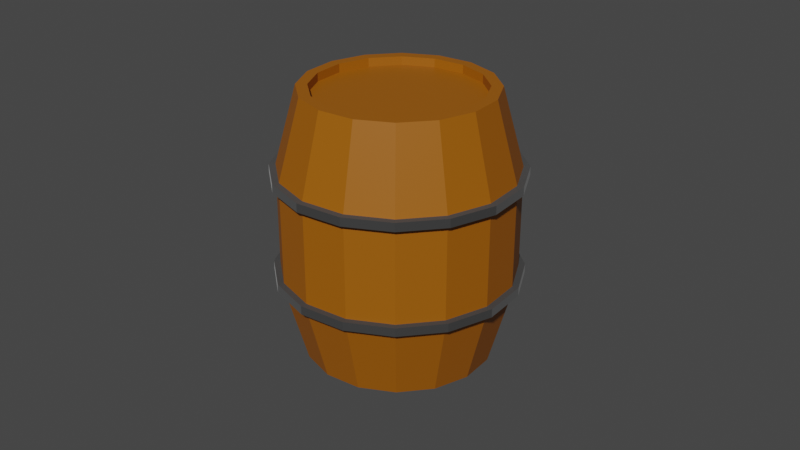 # Source: Barrel.blend  (saved by Blender 2.90.8; exported with 4.5.12 LTS)
import bpy
from mathutils import Matrix  # noqa: F401  (used for matrix-valued properties, if any)

bpy.ops.wm.read_factory_settings(use_empty=True)
scene = bpy.context.scene
scene.name = 'Scene'

# ---- collections
col_collection = bpy.data.collections.new('Collection'); scene.collection.children.link(col_collection)

# ---- materials (node trees are filled in below, after node groups)
mat_wood = bpy.data.materials.new('Wood')
mat_wood.use_transparent_shadow = False
mat_metal = bpy.data.materials.new('Metal')
mat_metal.use_transparent_shadow = False

# ---- material node trees
mat_wood.use_nodes = True; mat_wood.node_tree.nodes.clear()
_N = mat_wood.node_tree.nodes; _L = mat_wood.node_tree.links
n0 = _N.new('ShaderNodeBsdfPrincipled'); n0.name = 'Principled BSDF'; n0.location = (10, 300)
n0.distribution = 'GGX'
n0.subsurface_method = 'BURLEY'
n0.inputs[0].default_value = (0.3424, 0.1031, 0.0, 1.0)
n0.inputs[3].default_value = 1.45
n0.inputs[27].default_value = (0.0, 0.0, 0.0, 1.0)
n0.inputs[28].default_value = 1.0
n1 = _N.new('ShaderNodeOutputMaterial'); n1.name = 'Material Output'; n1.location = (300, 300)
_L.new(n0.outputs[0], n1.inputs[0])
n1.is_active_output = True
mat_metal.use_nodes = True; mat_metal.node_tree.nodes.clear()
_N = mat_metal.node_tree.nodes; _L = mat_metal.node_tree.links
n0 = _N.new('ShaderNodeBsdfPrincipled'); n0.name = 'Principled BSDF'; n0.location = (10, 300)
n0.distribution = 'GGX'
n0.subsurface_method = 'BURLEY'
n0.inputs[0].default_value = (0.06372, 0.06372, 0.06372, 1.0)
n0.inputs[1].default_value = 0.6039
n0.inputs[2].default_value = 0.6643
n0.inputs[3].default_value = 1.45
n0.inputs[13].default_value = 0.7174
n0.inputs[24].default_value = 0.1652
n0.inputs[27].default_value = (0.0, 0.0, 0.0, 1.0)
n0.inputs[28].default_value = 1.0
n1 = _N.new('ShaderNodeOutputMaterial'); n1.name = 'Material Output'; n1.location = (300, 300)
_L.new(n0.outputs[0], n1.inputs[0])
n1.is_active_output = True

# ---- world
world_world = bpy.data.worlds.new('World'); scene.world = world_world
world_world.use_nodes = True; world_world.node_tree.nodes.clear()
_N = world_world.node_tree.nodes; _L = world_world.node_tree.links
n0 = _N.new('ShaderNodeOutputWorld'); n0.name = 'World Output'; n0.location = (300, 300)
n1 = _N.new('ShaderNodeBackground'); n1.name = 'Background'; n1.location = (10, 300)
n1.inputs[0].default_value = (0.05088, 0.05088, 0.05088, 1.0)
_L.new(n1.outputs[0], n0.inputs[0])
n0.is_active_output = True
world_world.color = (0.05088, 0.05088, 0.05088)
world_world.use_sun_shadow = False
world_world.sun_shadow_jitter_overblur = 0.0

# ---- cameras
cam_camera = bpy.data.cameras.new('Camera')
cam_camera.clip_end = 100.0
cam_camera.ortho_scale = 7.314

# ---- meshes
me_cylinder = bpy.data.meshes.new('Cylinder')
me_cylinder.from_pydata([(0.0, 1.0, 1.425), (0.3827, 0.9239, 1.425), (0.7071, 0.7071, 1.425), (0.9239, 0.3827, 1.425), (1.0, -4.371e-08, 1.425), (0.9239, -0.3827, 1.425), (0.7071, -0.7071, 1.425), (0.3827, -0.9239, 1.425), (1.51e-07, -1.0, 1.425), (-0.3827, -0.9239, 1.425), (-0.7071, -0.7071, 1.425), (-0.9239, -0.3827, 1.425), (-1.0, 1.192e-08, 1.425), (-0.9239, 0.3827, 1.425), (-0.7071, 0.7071, 1.425), (-0.3827, 0.9239, 1.425), (-2.881e-08, 1.231, 0.5846), (0.471, 1.137, 0.5846), (0.8703, 0.8703, 0.5846), (1.137, 0.471, 0.5846), (1.231, -4.864e-08, 0.5846), (1.137, -0.471, 0.5846), (0.8703, -0.8703, 0.5846), (0.471, -1.137, 0.5846), (1.57e-07, -1.231, 0.5846), (-0.471, -1.137, 0.5846), (-0.8703, -0.8703, 0.5846), (-1.137, -0.471, 0.5846), (-1.231, 1.984e-08, 0.5846), (-1.137, 0.471, 0.5846), (-0.8703, 0.8703, 0.5846), (-0.471, 1.137, 0.5846), (4.416e-09, 0.8815, 1.425), (0.3373, 0.8144, 1.425), (0.6233, 0.6233, 1.425), (0.8144, 0.3373, 1.425), (0.8815, -3.721e-08, 1.425), (0.8144, -0.3373, 1.425), (0.6233, -0.6233, 1.425), (0.3373, -0.8144, 1.425), (1.375e-07, -0.8815, 1.425), (-0.3373, -0.8144, 1.425), (-0.6233, -0.6233, 1.425), (-0.8144, -0.3373, 1.425), (-0.8815, 1.184e-08, 1.425), (-0.8144, 0.3373, 1.425), (-0.6233, 0.6233, 1.425), (-0.3373, 0.8144, 1.425), (4.416e-09, 0.8815, 1.289), (0.3373, 0.8144, 1.289), (0.6233, 0.6233, 1.289), (0.8144, 0.3373, 1.289), (0.8815, -3.721e-08, 1.289), (0.8144, -0.3373, 1.289), (0.6233, -0.6233, 1.289), (0.3373, -0.8144, 1.289), (1.375e-07, -0.8815, 1.289), (-0.3373, -0.8144, 1.289), (-0.6233, -0.6233, 1.289), (-0.8144, -0.3373, 1.289), (-0.8815, 1.184e-08, 1.289), (-0.8144, 0.3373, 1.289), (-0.6233, 0.6233, 1.289), (-0.3373, 0.8144, 1.289), (-2.881e-08, 1.231, 0.0), (0.471, 1.137, 0.0), (0.8703, 0.8703, 0.0), (1.137, 0.471, 0.0), (1.231, -4.864e-08, 0.0), (1.137, -0.471, 0.0), (0.8703, -0.8703, 0.0), (0.471, -1.137, 0.0), (1.57e-07, -1.231, 0.0), (-0.471, -1.137, 0.0), (-0.8703, -0.8703, 0.0), (-1.137, -0.471, 0.0), (-1.231, 1.984e-08, 0.0), (-1.137, 0.471, 0.0), (-0.8703, 0.8703, 0.0), (-0.471, 1.137, 0.0), (5.557e-09, 0.8815, 1.334), (0.3373, 0.8144, 1.334), (0.6233, 0.6233, 1.334), (0.8144, 0.3373, 1.334), (0.8815, -3.721e-08, 1.334), (0.8144, -0.3373, 1.334), (0.6233, -0.6233, 1.334), (0.3373, -0.8144, 1.334), (1.387e-07, -0.8815, 1.334), (-0.3373, -0.8144, 1.334), (-0.6233, -0.6233, 1.334), (-0.8144, -0.3373, 1.334), (-0.8815, 1.184e-08, 1.334), (-0.8144, 0.3373, 1.334), (-0.6233, 0.6233, 1.334), (-0.3373, 0.8144, 1.334), (-3.125e-08, 1.297, 0.5006), (-3.125e-08, 1.297, 0.5935), (0.4964, 1.198, 0.5006), (0.4964, 1.198, 0.5935), (0.9173, 0.9173, 0.5006), (0.9173, 0.9173, 0.5935), (1.198, 0.4964, 0.5006), (1.198, 0.4964, 0.5935), (1.297, -5.002e-08, 0.5006), (1.297, -5.002e-08, 0.5935), (1.198, -0.4964, 0.5006), (1.198, -0.4964, 0.5935), (0.9173, -0.9173, 0.5006), (0.9173, -0.9173, 0.5935), (0.4964, -1.198, 0.5006), (0.4964, -1.198, 0.5935), (1.646e-07, -1.297, 0.5006), (1.646e-07, -1.297, 0.5935), (-0.4964, -1.198, 0.5006), (-0.4964, -1.198, 0.5935), (-0.9173, -0.9173, 0.5006), (-0.9173, -0.9173, 0.5935), (-1.198, -0.4964, 0.5006), (-1.198, -0.4964, 0.5935), (-1.297, 2.216e-08, 0.5006), (-1.297, 2.216e-08, 0.5935), (-1.198, 0.4964, 0.5006), (-1.198, 0.4964, 0.5935), (-0.9173, 0.9173, 0.5006), (-0.9173, 0.9173, 0.5935), (-0.4964, 1.198, 0.5006), (-0.4964, 1.198, 0.5935)], [], [(16, 0, 1, 17), (17, 1, 2, 18), (18, 2, 3, 19), (19, 3, 4, 20), (20, 4, 5, 21), (21, 5, 6, 22), (22, 6, 7, 23), (23, 7, 8, 24), (24, 8, 9, 25), (25, 9, 10, 26), (26, 10, 11, 27), (27, 11, 12, 28), (28, 12, 13, 29), (29, 13, 14, 30), (8, 7, 39, 40), (30, 14, 15, 31), (31, 15, 0, 16), (79, 31, 16, 64), (78, 30, 31, 79), (77, 29, 30, 78), (76, 28, 29, 77), (75, 27, 28, 76), (74, 26, 27, 75), (73, 25, 26, 74), (72, 24, 25, 73), (71, 23, 24, 72), (70, 22, 23, 71), (69, 21, 22, 70), (68, 20, 21, 69), (67, 19, 20, 68), (66, 18, 19, 67), (65, 17, 18, 66), (64, 16, 17, 65), (33, 32, 48, 49), (13, 12, 44, 45), (1, 0, 32, 33), (6, 5, 37, 38), (11, 10, 42, 43), (0, 15, 47, 32), (4, 3, 35, 36), (9, 8, 40, 41), (14, 13, 45, 46), (2, 1, 33, 34), (7, 6, 38, 39), (12, 11, 43, 44), (5, 4, 36, 37), (10, 9, 41, 42), (15, 14, 46, 47), (3, 2, 34, 35), (50, 49, 81, 82), (32, 47, 63, 48), (41, 40, 56, 57), (34, 33, 49, 50), (42, 41, 57, 58), (35, 34, 50, 51), (43, 42, 58, 59), (36, 35, 51, 52), (44, 43, 59, 60), (37, 36, 52, 53), (45, 44, 60, 61), (38, 37, 53, 54), (46, 45, 61, 62), (39, 38, 54, 55), (47, 46, 62, 63), (40, 39, 55, 56), (81, 80, 95, 94, 93, 92, 91, 90, 89, 88, 87, 86, 85, 84, 83, 82), (58, 57, 89, 90), (51, 50, 82, 83), (59, 58, 90, 91), (52, 51, 83, 84), (60, 59, 91, 92), (53, 52, 84, 85), (61, 60, 92, 93), (54, 53, 85, 86), (62, 61, 93, 94), (55, 54, 86, 87), (63, 62, 94, 95), (56, 55, 87, 88), (49, 48, 80, 81), (48, 63, 95, 80), (57, 56, 88, 89), (96, 97, 99, 98), (98, 99, 101, 100), (100, 101, 103, 102), (102, 103, 105, 104), (104, 105, 107, 106), (106, 107, 109, 108), (108, 109, 111, 110), (110, 111, 113, 112), (112, 113, 115, 114), (114, 115, 117, 116), (116, 117, 119, 118), (118, 119, 121, 120), (120, 121, 123, 122), (122, 123, 125, 124), (99, 97, 127, 125, 123, 121, 119, 117, 115, 113, 111, 109, 107, 105, 103, 101), (124, 125, 127, 126), (126, 127, 97, 96), (96, 98, 100, 102, 104, 106, 108, 110, 112, 114, 116, 118, 120, 122, 124, 126)])
me_cylinder.polygons.foreach_set('material_index', [0, 0, 0, 0, 0, 0, 0, 0, 0, 0, 0, 0, 0, 0, 0, 0, 0, 0, 0, 0, 0, 0, 0, 0, 0, 0, 0, 0, 0, 0, 0, 0, 0, 0, 0, 0, 0, 0, 0, 0, 0, 0, 0, 0, 0, 0, 0, 0, 0, 0, 0, 0, 0, 0, 0, 0, 0, 0, 0, 0, 0, 0, 0, 0, 0, 0, 0, 0, 0, 0, 0, 0, 0, 0, 0, 0, 0, 0, 0, 0, 0, 1, 1, 1, 1, 1, 1, 1, 1, 1, 1, 1, 1, 1, 1, 1, 1, 1, 1])
_uv = me_cylinder.uv_layers.new(name='UVMap')
_uv.uv.foreach_set('vector', [1.0, 0.8333, 1.0, 1.0, 0.9375, 1.0, 0.9375, 0.8333, 0.9375, 0.8333, 0.9375, 1.0, 0.875, 1.0, 0.875, 0.8333, 0.875, 0.8333, 0.875, 1.0, 0.8125, 1.0, 0.8125, 0.8333, 0.8125, 0.8333, 0.8125, 1.0, 0.75, 1.0, 0.75, 0.8333, 0.75, 0.8333, 0.75, 1.0, 0.6875, 1.0, 0.6875, 0.8333, 0.6875, 0.8333, 0.6875, 1.0, 0.625, 1.0, 0.625, 0.8333, 0.625, 0.8333, 0.625, 1.0, 0.5625, 1.0, 0.5625, 0.8333, 0.5625, 0.8333, 0.5625, 1.0, 0.5, 1.0, 0.5, 0.8333, 0.5, 0.8333, 0.5, 1.0, 0.4375, 1.0, 0.4375, 0.8333, 0.4375, 0.8333, 0.4375, 1.0, 0.375, 1.0, 0.375, 0.8333, 0.375, 0.8333, 0.375, 1.0, 0.3125, 1.0, 0.3125, 0.8333, 0.3125, 0.8333, 0.3125, 1.0, 0.25, 1.0, 0.25, 0.8333, 0.25, 0.8333, 0.25, 1.0, 0.1875, 1.0, 0.1875, 0.8333, 0.1875, 0.8333, 0.1875, 1.0, 0.125, 1.0, 0.125, 0.8333, 0.5, 1.0, 0.5625, 1.0, 0.5625, 1.0, 0.5, 1.0, 0.125, 0.8333, 0.125, 1.0, 0.0625, 1.0, 0.0625, 0.8333, 0.0625, 0.8333, 0.0625, 1.0, 0.0, 1.0, 0.0, 0.8333, 0.0625, 0.75, 0.0625, 0.8333, 0.0, 0.8333, 0.0, 0.75, 0.125, 0.75, 0.125, 0.8333, 0.0625, 0.8333, 0.0625, 0.75, 0.1875, 0.75, 0.1875, 0.8333, 0.125, 0.8333, 0.125, 0.75, 0.25, 0.75, 0.25, 0.8333, 0.1875, 0.8333, 0.1875, 0.75, 0.3125, 0.75, 0.3125, 0.8333, 0.25, 0.8333, 0.25, 0.75, 0.375, 0.75, 0.375, 0.8333, 0.3125, 0.8333, 0.3125, 0.75, 0.4375, 0.75, 0.4375, 0.8333, 0.375, 0.8333, 0.375, 0.75, 0.5, 0.75, 0.5, 0.8333, 0.4375, 0.8333, 0.4375, 0.75, 0.5625, 0.75, 0.5625, 0.8333, 0.5, 0.8333, 0.5, 0.75, 0.625, 0.75, 0.625, 0.8333, 0.5625, 0.8333, 0.5625, 0.75, 0.6875, 0.75, 0.6875, 0.8333, 0.625, 0.8333, 0.625, 0.75, 0.75, 0.75, 0.75, 0.8333, 0.6875, 0.8333, 0.6875, 0.75, 0.8125, 0.75, 0.8125, 0.8333, 0.75, 0.8333, 0.75, 0.75, 0.875, 0.75, 0.875, 0.8333, 0.8125, 0.8333, 0.8125, 0.75, 0.9375, 0.75, 0.9375, 0.8333, 0.875, 0.8333, 0.875, 0.75, 1.0, 0.75, 1.0, 0.8333, 0.9375, 0.8333, 0.9375, 0.75, 0.9375, 1.0, 1.0, 1.0, 1.0, 1.0, 0.9375, 1.0, 0.1875, 1.0, 0.25, 1.0, 0.25, 1.0, 0.1875, 1.0, 0.9375, 1.0, 1.0, 1.0, 1.0, 1.0, 0.9375, 1.0, 0.625, 1.0, 0.6875, 1.0, 0.6875, 1.0, 0.625, 1.0, 0.3125, 1.0, 0.375, 1.0, 0.375, 1.0, 0.3125, 1.0, 0.0, 1.0, 0.0625, 1.0, 0.0625, 1.0, 0.0, 1.0, 0.75, 1.0, 0.8125, 1.0, 0.8125, 1.0, 0.75, 1.0, 0.4375, 1.0, 0.5, 1.0, 0.5, 1.0, 0.4375, 1.0, 0.125, 1.0, 0.1875, 1.0, 0.1875, 1.0, 0.125, 1.0, 0.875, 1.0, 0.9375, 1.0, 0.9375, 1.0, 0.875, 1.0, 0.5625, 1.0, 0.625, 1.0, 0.625, 1.0, 0.5625, 1.0, 0.25, 1.0, 0.3125, 1.0, 0.3125, 1.0, 0.25, 1.0, 0.6875, 1.0, 0.75, 1.0, 0.75, 1.0, 0.6875, 1.0, 0.375, 1.0, 0.4375, 1.0, 0.4375, 1.0, 0.375, 1.0, 0.0625, 1.0, 0.125, 1.0, 0.125, 1.0, 0.0625, 1.0, 0.8125, 1.0, 0.875, 1.0, 0.875, 1.0, 0.8125, 1.0, 0.875, 1.0, 0.9375, 1.0, 0.9375, 1.0, 0.875, 1.0, 0.0, 1.0, 0.0625, 1.0, 0.0625, 1.0, 0.0, 1.0, 0.4375, 1.0, 0.5, 1.0, 0.5, 1.0, 0.4375, 1.0, 0.875, 1.0, 0.9375, 1.0, 0.9375, 1.0, 0.875, 1.0, 0.375, 1.0, 0.4375, 1.0, 0.4375, 1.0, 0.375, 1.0, 0.8125, 1.0, 0.875, 1.0, 0.875, 1.0, 0.8125, 1.0, 0.3125, 1.0, 0.375, 1.0, 0.375, 1.0, 0.3125, 1.0, 0.75, 1.0, 0.8125, 1.0, 0.8125, 1.0, 0.75, 1.0, 0.25, 1.0, 0.3125, 1.0, 0.3125, 1.0, 0.25, 1.0, 0.6875, 1.0, 0.75, 1.0, 0.75, 1.0, 0.6875, 1.0, 0.1875, 1.0, 0.25, 1.0, 0.25, 1.0, 0.1875, 1.0, 0.625, 1.0, 0.6875, 1.0, 0.6875, 1.0, 0.625, 1.0, 0.125, 1.0, 0.1875, 1.0, 0.1875, 1.0, 0.125, 1.0, 0.5625, 1.0, 0.625, 1.0, 0.625, 1.0, 0.5625, 1.0, 0.0625, 1.0, 0.125, 1.0, 0.125, 1.0, 0.0625, 1.0, 0.5, 1.0, 0.5625, 1.0, 0.5625, 1.0, 0.5, 1.0, 0.3418, 0.4717, 0.25, 0.49, 0.1582, 0.4717, 0.08029, 0.4197, 0.02827, 0.3418, 0.01, 0.25, 0.02827, 0.1582, 0.08029, 0.08029, 0.1582, 0.02827, 0.25, 0.01, 0.3418, 0.02827, 0.4197, 0.08029, 0.4717, 0.1582, 0.49, 0.25, 0.4717, 0.3418, 0.4197, 0.4197, 0.375, 1.0, 0.4375, 1.0, 0.4375, 1.0, 0.375, 1.0, 0.8125, 1.0, 0.875, 1.0, 0.875, 1.0, 0.8125, 1.0, 0.3125, 1.0, 0.375, 1.0, 0.375, 1.0, 0.3125, 1.0, 0.75, 1.0, 0.8125, 1.0, 0.8125, 1.0, 0.75, 1.0, 0.25, 1.0, 0.3125, 1.0, 0.3125, 1.0, 0.25, 1.0, 0.6875, 1.0, 0.75, 1.0, 0.75, 1.0, 0.6875, 1.0, 0.1875, 1.0, 0.25, 1.0, 0.25, 1.0, 0.1875, 1.0, 0.625, 1.0, 0.6875, 1.0, 0.6875, 1.0, 0.625, 1.0, 0.125, 1.0, 0.1875, 1.0, 0.1875, 1.0, 0.125, 1.0, 0.5625, 1.0, 0.625, 1.0, 0.625, 1.0, 0.5625, 1.0, 0.0625, 1.0, 0.125, 1.0, 0.125, 1.0, 0.0625, 1.0, 0.5, 1.0, 0.5625, 1.0, 0.5625, 1.0, 0.5, 1.0, 0.9375, 1.0, 1.0, 1.0, 1.0, 1.0, 0.9375, 1.0, 0.0, 1.0, 0.0625, 1.0, 0.0625, 1.0, 0.0, 1.0, 0.4375, 1.0, 0.5, 1.0, 0.5, 1.0, 0.4375, 1.0, 1.0, 0.5, 1.0, 1.0, 0.9375, 1.0, 0.9375, 0.5, 0.9375, 0.5, 0.9375, 1.0, 0.875, 1.0, 0.875, 0.5, 0.875, 0.5, 0.875, 1.0, 0.8125, 1.0, 0.8125, 0.5, 0.8125, 0.5, 0.8125, 1.0, 0.75, 1.0, 0.75, 0.5, 0.75, 0.5, 0.75, 1.0, 0.6875, 1.0, 0.6875, 0.5, 0.6875, 0.5, 0.6875, 1.0, 0.625, 1.0, 0.625, 0.5, 0.625, 0.5, 0.625, 1.0, 0.5625, 1.0, 0.5625, 0.5, 0.5625, 0.5, 0.5625, 1.0, 0.5, 1.0, 0.5, 0.5, 0.5, 0.5, 0.5, 1.0, 0.4375, 1.0, 0.4375, 0.5, 0.4375, 0.5, 0.4375, 1.0, 0.375, 1.0, 0.375, 0.5, 0.375, 0.5, 0.375, 1.0, 0.3125, 1.0, 0.3125, 0.5, 0.3125, 0.5, 0.3125, 1.0, 0.25, 1.0, 0.25, 0.5, 0.25, 0.5, 0.25, 1.0, 0.1875, 1.0, 0.1875, 0.5, 0.1875, 0.5, 0.1875, 1.0, 0.125, 1.0, 0.125, 0.5, 0.3418, 0.4717, 0.25, 0.49, 0.1582, 0.4717, 0.08029, 0.4197, 0.02827, 0.3418, 0.01, 0.25, 0.02827, 0.1582, 0.08029, 0.08029, 0.1582, 0.02827, 0.25, 0.01, 0.3418, 0.02827, 0.4197, 0.08029, 0.4717, 0.1582, 0.49, 0.25, 0.4717, 0.3418, 0.4197, 0.4197, 0.125, 0.5, 0.125, 1.0, 0.0625, 1.0, 0.0625, 0.5, 0.0625, 0.5, 0.0625, 1.0, 0.0, 1.0, 0.0, 0.5, 0.75, 0.49, 0.8418, 0.4717, 0.9197, 0.4197, 0.9717, 0.3418, 0.99, 0.25, 0.9717, 0.1582, 0.9197, 0.08029, 0.8418, 0.02827, 0.75, 0.01, 0.6582, 0.02827, 0.5803, 0.08029, 0.5283, 0.1582, 0.51, 0.25, 0.5283, 0.3418, 0.5803, 0.4197, 0.6582, 0.4717])
me_cylinder.materials.append(mat_wood)
me_cylinder.materials.append(mat_metal)
me_cylinder.use_remesh_fix_poles = True
me_cylinder.use_remesh_preserve_attributes = False
me_cylinder.use_mirror_vertex_groups = False
me_cylinder.update()

# ---- objects
ob_camera = bpy.data.objects.new('Camera', cam_camera)
ob_barrel = bpy.data.objects.new('Barrel', me_cylinder)

# ---- transforms, parenting, visibility, modifiers, constraints
ob_camera.location = (7.359, -6.926, 4.958)
ob_camera.rotation_euler = (1.109, 0.0, 0.8149)
ob_camera.lock_rotations_4d = False
ob_camera.empty_display_type = 'ARROWS'
ob_camera.color = (0.0, 0.0, 0.0, 0.0)
ob_camera.display_type = 'WIRE'
ob_camera.lineart.crease_threshold = 0.0
ob_barrel.location = (0.0, 0.0, 0.0)
ob_barrel.lineart.crease_threshold = 0.0
_m = ob_barrel.modifiers.new('Mirror', 'MIRROR')
_m.use_axis = (False, False, True)

# ---- collection membership
col_collection.objects.link(ob_camera)
col_collection.objects.link(ob_barrel)

# ---- scene / render settings (as saved in the file)
scene.camera = ob_camera
scene.frame_start = 1; scene.frame_end = 250; scene.frame_set(27)
scene.render.engine = 'BLENDER_EEVEE_NEXT'
scene.cycles.use_denoising = False
scene.cycles.samples = 128
scene.cycles.sampling_pattern = 'TABULATED_SOBOL'
scene.cycles.use_adaptive_sampling = False
scene.cycles.use_light_tree = False
scene.view_settings.view_transform = 'Filmic'
bpy.context.view_layer.update()

# ---- added for rendering (the .blend has no usable light): sun
light_auto_sun = bpy.data.lights.new('AutoSun', 'SUN')
light_auto_sun.energy = 3.0
light_auto_sun.angle = 0.0523599
ob_auto_sun = bpy.data.objects.new('AutoSun', light_auto_sun)
scene.collection.objects.link(ob_auto_sun)
ob_auto_sun.rotation_euler = (0.872665, 0.174533, 0.523599)
bpy.context.view_layer.update()
